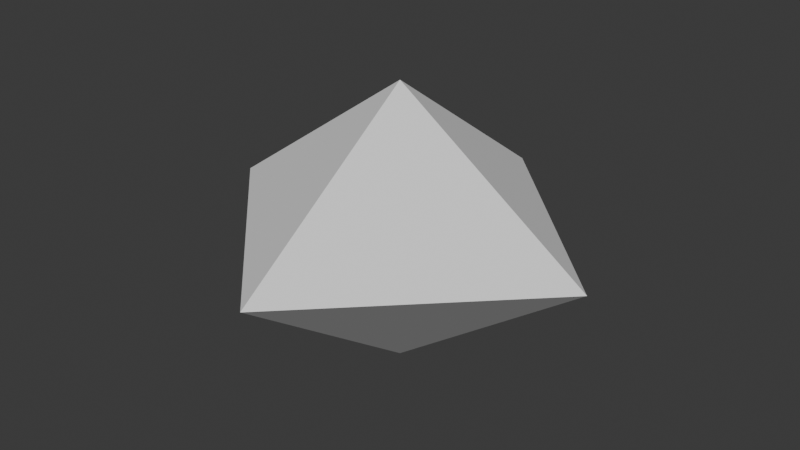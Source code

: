 # Source: bullet.blend  (saved by Blender 4.1.24; exported with 4.5.12 LTS)
import bpy
from mathutils import Matrix  # noqa: F401  (used for matrix-valued properties, if any)

bpy.ops.wm.read_factory_settings(use_empty=True)
scene = bpy.context.scene
scene.name = 'Scene'

# ---- collections
col_collection = bpy.data.collections.new('Collection'); scene.collection.children.link(col_collection)

# ---- world
world_world = bpy.data.worlds.new('World'); scene.world = world_world
world_world.use_nodes = True; world_world.node_tree.nodes.clear()
_N = world_world.node_tree.nodes; _L = world_world.node_tree.links
n0 = _N.new('ShaderNodeOutputWorld'); n0.name = 'World Output'; n0.location = (300, 300)
n1 = _N.new('ShaderNodeBackground'); n1.name = 'Background'; n1.location = (10, 300)
n1.inputs[0].default_value = (0.05088, 0.05088, 0.05088, 1.0)
_L.new(n1.outputs[0], n0.inputs[0])
n0.is_active_output = True
world_world.color = (0.05088, 0.05088, 0.05088)
world_world.use_sun_shadow = False
world_world.sun_shadow_jitter_overblur = 0.0

# ---- meshes
me_cube_002 = bpy.data.meshes.new('Cube.002')
me_cube_002.from_pydata([(0.0, 0.0, -0.05), (0.0, 0.0, 0.05), (0.0, -0.07071, 0.0), (-0.07071, 0.0, 0.0), (0.0, 0.07071, 0.0), (0.07071, 0.0, 0.0)], [], [(2, 1, 3), (3, 1, 4), (4, 1, 5), (5, 1, 2), (0, 5, 2), (0, 4, 5), (0, 3, 4), (0, 2, 3)])
_uv = me_cube_002.uv_layers.new(name='UVMap')
_uv.uv.foreach_set('vector', [0.5, 0.0, 0.625, 0.25, 0.5, 0.25, 0.5, 0.25, 0.625, 0.5, 0.5, 0.5, 0.5, 0.5, 0.625, 0.75, 0.5, 0.75, 0.5, 0.75, 0.625, 1.0, 0.5, 1.0, 0.375, 0.75, 0.5, 0.75, 0.5, 1.0, 0.375, 0.5, 0.5, 0.5, 0.5, 0.75, 0.375, 0.25, 0.5, 0.25, 0.5, 0.5, 0.375, 0.0, 0.5, 0.0, 0.5, 0.25])
me_cube_002.update()

# ---- objects
ob_cube = bpy.data.objects.new('Cube', me_cube_002)

# ---- transforms, parenting, visibility, modifiers, constraints
ob_cube.location = (0.0, 0.0, 0.0)

# ---- collection membership
col_collection.objects.link(ob_cube)

# ---- scene / render settings (as saved in the file)
scene.frame_start = 1; scene.frame_end = 250; scene.frame_set(1)
scene.render.engine = 'BLENDER_EEVEE_NEXT'
scene.cycles.sampling_pattern = 'TABULATED_SOBOL'
scene.eevee.ray_tracing_options.trace_max_roughness = 0.0
bpy.context.view_layer.update()

# ---- added for rendering (the .blend has no active camera and no usable light): camera, sun
cam_auto = bpy.data.cameras.new('AutoCamera')
cam_auto.lens = 50.0
cam_auto.sensor_width = 36.0
cam_auto.clip_end = 1000.0
ob_auto_camera = bpy.data.objects.new('AutoCamera', cam_auto)
scene.collection.objects.link(ob_auto_camera)
ob_auto_camera.location = (0.206887, -0.248264, 0.165509)
ob_auto_camera.rotation_euler = (1.09748, -7.21219e-08, 0.694738)
scene.camera = ob_auto_camera
light_auto_sun = bpy.data.lights.new('AutoSun', 'SUN')
light_auto_sun.energy = 3.0
light_auto_sun.angle = 0.0523599
ob_auto_sun = bpy.data.objects.new('AutoSun', light_auto_sun)
scene.collection.objects.link(ob_auto_sun)
ob_auto_sun.rotation_euler = (0.872665, 0.174533, 0.523599)
bpy.context.view_layer.update()
